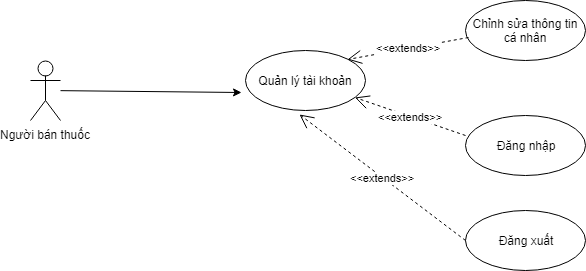

The diagram above was exported from draw.io. Its source (the exported page's mxGraphModel, read from the mxfile embedded in the PNG):
<mxGraphModel dx="1354" dy="1866" grid="1" gridSize="10" guides="1" tooltips="1" connect="1" arrows="1" fold="1" page="1" pageScale="1" pageWidth="850" pageHeight="1100" math="0" shadow="0">
  <root>
    <mxCell id="0" />
    <mxCell id="1" parent="0" />
    <mxCell id="4MX1H3qi_-dmRLnEL36z-1" value="Người bán thuốc&lt;br&gt;" style="shape=umlActor;verticalLabelPosition=bottom;labelBackgroundColor=#ffffff;verticalAlign=top;html=1;outlineConnect=0;" parent="1" vertex="1">
      <mxGeometry x="50" y="-580" width="30" height="60" as="geometry" />
    </mxCell>
    <mxCell id="4MX1H3qi_-dmRLnEL36z-2" value="Quản lý tài khoản&lt;br&gt;" style="ellipse;whiteSpace=wrap;html=1;" parent="1" vertex="1">
      <mxGeometry x="265" y="-590" width="120" height="60" as="geometry" />
    </mxCell>
    <mxCell id="4MX1H3qi_-dmRLnEL36z-3" value="Chỉnh sửa thông tin cá nhân&lt;br&gt;" style="ellipse;whiteSpace=wrap;html=1;" parent="1" vertex="1">
      <mxGeometry x="485" y="-640" width="120" height="60" as="geometry" />
    </mxCell>
    <mxCell id="4MX1H3qi_-dmRLnEL36z-4" value="&amp;lt;&amp;lt;extends&amp;gt;&amp;gt;&lt;br&gt;" style="endArrow=open;endSize=12;dashed=1;html=1;exitX=0.025;exitY=0.617;exitDx=0;exitDy=0;exitPerimeter=0;entryX=1;entryY=0;entryDx=0;entryDy=0;" parent="1" source="4MX1H3qi_-dmRLnEL36z-3" target="4MX1H3qi_-dmRLnEL36z-2" edge="1">
      <mxGeometry width="160" relative="1" as="geometry">
        <mxPoint x="485" y="-711" as="sourcePoint" />
        <mxPoint x="362" y="-809" as="targetPoint" />
      </mxGeometry>
    </mxCell>
    <mxCell id="4MX1H3qi_-dmRLnEL36z-5" value="&amp;lt;&amp;lt;extends&amp;gt;&amp;gt;&lt;br&gt;" style="endArrow=open;endSize=12;dashed=1;html=1;exitX=0;exitY=0.333;exitDx=0;exitDy=0;exitPerimeter=0;" parent="1" source="4MX1H3qi_-dmRLnEL36z-6" target="4MX1H3qi_-dmRLnEL36z-2" edge="1">
      <mxGeometry width="160" relative="1" as="geometry">
        <mxPoint x="495" y="-701" as="sourcePoint" />
        <mxPoint x="372" y="-799" as="targetPoint" />
      </mxGeometry>
    </mxCell>
    <mxCell id="4MX1H3qi_-dmRLnEL36z-6" value="Đăng nhập" style="ellipse;whiteSpace=wrap;html=1;" parent="1" vertex="1">
      <mxGeometry x="485" y="-525" width="120" height="60" as="geometry" />
    </mxCell>
    <mxCell id="4MX1H3qi_-dmRLnEL36z-7" value="Đăng xuất" style="ellipse;whiteSpace=wrap;html=1;" parent="1" vertex="1">
      <mxGeometry x="485" y="-430" width="120" height="60" as="geometry" />
    </mxCell>
    <mxCell id="4MX1H3qi_-dmRLnEL36z-8" value="&amp;lt;&amp;lt;extends&amp;gt;&amp;gt;&lt;br&gt;" style="endArrow=open;endSize=12;dashed=1;html=1;exitX=0;exitY=0.5;exitDx=0;exitDy=0;entryX=0.45;entryY=1.067;entryDx=0;entryDy=0;entryPerimeter=0;" parent="1" source="4MX1H3qi_-dmRLnEL36z-7" target="4MX1H3qi_-dmRLnEL36z-2" edge="1">
      <mxGeometry width="160" relative="1" as="geometry">
        <mxPoint x="480" y="-510" as="sourcePoint" />
        <mxPoint x="373.66563145999476" y="-536.5835921350013" as="targetPoint" />
      </mxGeometry>
    </mxCell>
    <mxCell id="4MX1H3qi_-dmRLnEL36z-9" value="" style="endArrow=classic;html=1;entryX=-0.033;entryY=0.7;entryDx=0;entryDy=0;entryPerimeter=0;" parent="1" source="4MX1H3qi_-dmRLnEL36z-1" target="4MX1H3qi_-dmRLnEL36z-2" edge="1">
      <mxGeometry width="50" height="50" relative="1" as="geometry">
        <mxPoint x="103.21428571428578" y="325" as="sourcePoint" />
        <mxPoint x="275" y="715" as="targetPoint" />
      </mxGeometry>
    </mxCell>
  </root>
</mxGraphModel>